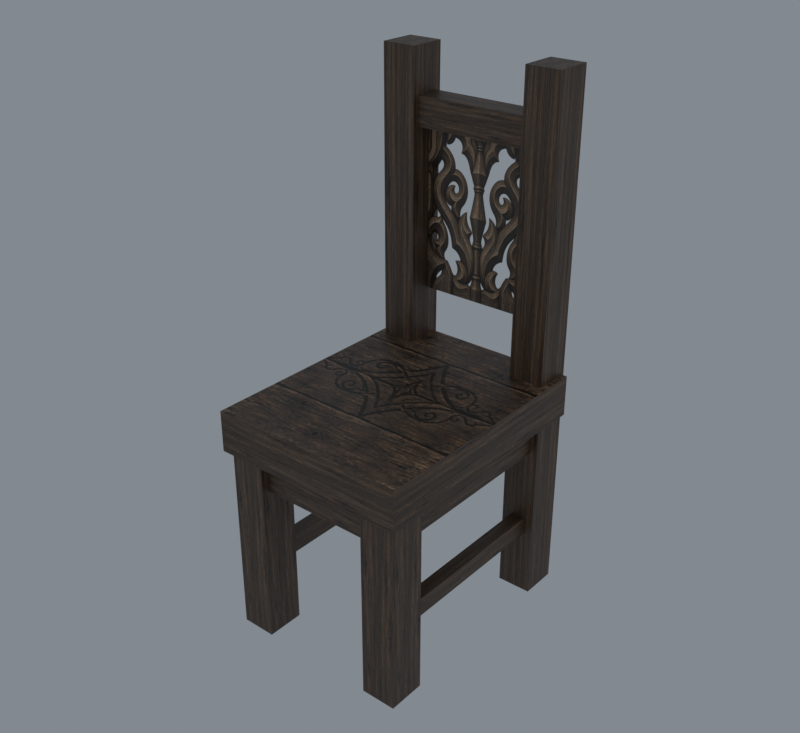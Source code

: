 # Source: import.blend  (saved by Blender 5.2.45; exported with 4.5.12 LTS)
import bpy
from mathutils import Matrix  # noqa: F401  (used for matrix-valued properties, if any)

bpy.ops.wm.read_factory_settings(use_empty=True)
scene = bpy.context.scene
scene.name = 'Beer01'

# ---- collections
col_collection = bpy.data.collections.new('Collection'); scene.collection.children.link(col_collection)

# ---- images (referenced by path relative to the original .blend; pixels are not part of the script)
import os
ASSET_DIR = os.environ.get("B2B_ASSET_DIR", "")  # directory of the original .blend (textures are referenced by path, not embedded)
HERE = os.path.dirname(os.path.abspath(__file__))  # packed textures are extracted next to this script under _unpacked/

def load_image(name, relpath, width, height, colorspace="sRGB"):
    """Load a texture the original file referenced (path relative to the .blend, or extracted next to this script)."""
    p = next((c for c in (os.path.join(HERE, relpath), os.path.join(ASSET_DIR, relpath)) if relpath and os.path.exists(c)), "")
    if p:
        img = bpy.data.images.load(p, check_existing=True)
        img.name = name
    else:  # same state as the original file: an image datablock whose file is absent (Cycles renders it pink)
        img = bpy.data.images.new(name, width, height)
        img.source = "FILE"
        img.filepath = "//" + (relpath or name)
    img.colorspace_settings.name = colorspace
    return img
img_bookshelf_jpg = load_image('bookshelf.jpg', '_unpacked/bookshelf.2fa3ef18.jpg', 512, 512, 'sRGB')
img_chair2_tga = load_image('chair2.tga', '_unpacked/chair2.1f883439.tga', 512, 512, 'sRGB')

# ---- materials (node trees are filled in below, after node groups)
mat_bookshelf_jpg = bpy.data.materials.new('bookshelf.jpg')
mat_bookshelf_jpg.diffuse_color = (0.9003, 0.5779, 0.9272, 1.0)
mat_chair2_tga = bpy.data.materials.new('chair2.tga')
mat_chair2_tga.diffuse_color = (0.829, 0.9385, 0.4861, 1.0)

# ---- material node trees
mat_bookshelf_jpg.use_nodes = True; mat_bookshelf_jpg.node_tree.nodes.clear()
_N = mat_bookshelf_jpg.node_tree.nodes; _L = mat_bookshelf_jpg.node_tree.links
n0 = _N.new('ShaderNodeBsdfPrincipled'); n0.name = 'Principled BSDF'; n0.location = (-200, 100)
n0.inputs[10].default_value = 0.005
n1 = _N.new('ShaderNodeOutputMaterial'); n1.name = 'Material Output'; n1.location = (200, 100)
n2 = _N.new('ShaderNodeTexImage'); n2.name = 'Image Texture'; n2.location = (-600, 100)
n2.image = img_bookshelf_jpg
_L.new(n0.outputs[0], n1.inputs[0])
_L.new(n2.outputs[0], n0.inputs[0])
n1.is_active_output = True
mat_chair2_tga.use_nodes = True; mat_chair2_tga.node_tree.nodes.clear()
_N = mat_chair2_tga.node_tree.nodes; _L = mat_chair2_tga.node_tree.links
n0 = _N.new('ShaderNodeBsdfPrincipled'); n0.name = 'Principled BSDF'; n0.location = (-200, 100)
n0.inputs[10].default_value = 0.005
n1 = _N.new('ShaderNodeOutputMaterial'); n1.name = 'Material Output'; n1.location = (200, 100)
n2 = _N.new('ShaderNodeTexImage'); n2.name = 'Image Texture'; n2.location = (-600, 100)
n2.image = img_chair2_tga
_L.new(n0.outputs[0], n1.inputs[0])
_L.new(n2.outputs[0], n0.inputs[0])
_L.new(n2.outputs[1], n0.inputs[4])
n1.is_active_output = True

# ---- world
world_world = bpy.data.worlds.new('World'); scene.world = world_world
world_world.use_nodes = True; world_world.node_tree.nodes.clear()
_N = world_world.node_tree.nodes; _L = world_world.node_tree.links
n0 = _N.new('ShaderNodeOutputWorld'); n0.name = 'World Output'; n0.location = (200, 100)
n1 = _N.new('ShaderNodeBackground'); n1.name = 'Background'; n1.location = (-200, 100)
n1.inputs[0].default_value = (0.32, 0.36, 0.4, 1.0)
n1.inputs[1].default_value = 0.7
_L.new(n1.outputs[0], n0.inputs[0])
n0.is_active_output = True
world_world.color = (0.05088, 0.05088, 0.05088)
world_world.sun_shadow_jitter_overblur = 0.0

# ---- meshes
me_furniture06 = bpy.data.meshes.new('Furniture06')
me_furniture06.from_pydata([(-19.65, 20.68, -0.0427), (-12.2, 28.72, -0.0427), (-12.2, 20.68, -0.0427), (-19.65, 20.68, 110.9), (-12.2, 28.72, 110.9), (-19.65, 28.72, 110.9), (-12.2, 20.68, 110.9), (-19.65, 28.72, -0.0427), (12.69, 20.68, -0.0427), (20.14, 28.72, -0.0427), (20.14, 20.68, -0.0427), (12.69, 20.68, 110.9), (20.14, 28.72, 110.9), (12.69, 28.72, 110.9), (20.14, 20.68, 110.9), (12.69, 28.72, -0.0427), (-19.65, -24.27, -0.0427), (-12.2, -16.23, -0.0427), (-12.2, -24.27, -0.0427), (-19.65, -24.27, 41.07), (-12.2, -16.23, 41.07), (-19.65, -16.23, 41.07), (-12.2, -24.27, 41.07), (-19.65, -16.23, -0.0427), (12.69, -24.27, -0.0427), (20.14, -16.23, -0.0427), (20.14, -24.27, -0.0427), (12.69, -24.27, 41.07), (20.14, -16.23, 41.07), (12.69, -16.23, 41.07), (20.14, -24.27, 41.07), (12.69, -16.23, -0.0427), (-20.84, 27.89, 49.78), (-20.84, -25.63, 49.78), (21.48, 27.89, 49.78), (21.48, -25.63, 49.78), (21.48, -25.63, 41.07), (-20.84, -25.63, 41.07), (21.48, 27.89, 41.07), (-20.84, 27.89, 41.07), (-13.33, 21.77, 95.46), (13.41, 27.76, 95.46), (13.41, 21.77, 95.46), (-13.33, 21.77, 101.5), (13.41, 27.76, 101.5), (-13.33, 27.76, 101.5), (13.41, 21.77, 101.5), (-13.33, 27.76, 95.46), (-17.9, -16.0, 34.0), (-13.9, 21.0, 34.0), (-13.9, -16.0, 34.0), (-17.9, -16.0, 41.07), (-13.9, 21.0, 41.07), (-17.9, 21.0, 41.07), (-13.9, -16.0, 41.07), (-17.9, 21.0, 34.0), (-17.4, -17.0, 14.0), (-14.4, 21.0, 14.0), (-14.4, -17.0, 14.0), (-17.4, -17.0, 18.0), (-14.4, 21.0, 18.0), (-17.4, 21.0, 18.0), (-14.4, -17.0, 18.0), (-17.4, 21.0, 14.0), (14.4, -16.0, 34.0), (18.4, 21.0, 34.0), (18.4, -16.0, 34.0), (14.4, -16.0, 41.07), (18.4, 21.0, 41.07), (14.4, 21.0, 41.07), (18.4, -16.0, 41.07), (14.4, 21.0, 34.0), (14.9, -17.0, 14.0), (17.9, 21.0, 14.0), (17.9, -17.0, 14.0), (14.9, -17.0, 18.0), (17.9, 21.0, 18.0), (14.9, 21.0, 18.0), (17.9, -17.0, 18.0), (14.9, 21.0, 14.0), (-12.19, -22.6, 34.0), (12.68, -18.6, 34.0), (12.68, -22.6, 34.0), (-12.19, -22.6, 41.07), (12.68, -18.6, 41.07), (-12.19, -18.6, 41.07), (12.68, -22.6, 41.07), (-12.19, -18.6, 34.0), (-12.95, 25.5, 60.65), (13.53, 25.5, 96.09), (13.53, 25.5, 60.65), (-12.95, 25.5, 96.09)], [], [(0, 1, 2), (3, 4, 5), (0, 6, 3), (7, 4, 1), (0, 5, 7), (2, 4, 6), (0, 7, 1), (3, 6, 4), (0, 2, 6), (7, 5, 4), (0, 3, 5), (2, 1, 4), (8, 9, 10), (11, 12, 13), (8, 14, 11), (15, 12, 9), (8, 13, 15), (10, 12, 14), (8, 15, 9), (11, 14, 12), (8, 10, 14), (15, 13, 12), (8, 11, 13), (10, 9, 12), (16, 17, 18), (19, 20, 21), (16, 22, 19), (23, 20, 17), (16, 21, 23), (18, 20, 22), (16, 23, 17), (19, 22, 20), (16, 18, 22), (23, 21, 20), (16, 19, 21), (18, 17, 20), (24, 25, 26), (27, 28, 29), (24, 30, 27), (31, 28, 25), (24, 29, 31), (26, 28, 30), (24, 31, 25), (27, 30, 28), (24, 26, 30), (31, 29, 28), (24, 27, 29), (26, 25, 28), (32, 33, 34), (35, 34, 33), (35, 33, 36), (37, 36, 33), (34, 35, 38), (36, 38, 35), (32, 34, 39), (38, 39, 34), (33, 32, 37), (39, 37, 32), (40, 41, 42), (43, 44, 45), (40, 46, 43), (47, 44, 41), (40, 45, 47), (42, 44, 46), (40, 47, 41), (43, 46, 44), (40, 42, 46), (47, 45, 44), (40, 43, 45), (42, 41, 44), (48, 49, 50), (51, 52, 53), (48, 54, 51), (55, 52, 49), (48, 53, 55), (50, 52, 54), (48, 55, 49), (51, 54, 52), (48, 50, 54), (55, 53, 52), (48, 51, 53), (50, 49, 52), (56, 57, 58), (59, 60, 61), (56, 62, 59), (63, 60, 57), (56, 61, 63), (58, 60, 62), (56, 63, 57), (59, 62, 60), (56, 58, 62), (63, 61, 60), (56, 59, 61), (58, 57, 60), (64, 65, 66), (67, 68, 69), (64, 70, 67), (71, 68, 65), (64, 69, 71), (66, 68, 70), (64, 71, 65), (67, 70, 68), (64, 66, 70), (71, 69, 68), (64, 67, 69), (66, 65, 68), (72, 73, 74), (75, 76, 77), (72, 78, 75), (79, 76, 73), (72, 77, 79), (74, 76, 78), (72, 79, 73), (75, 78, 76), (72, 74, 78), (79, 77, 76), (72, 75, 77), (74, 73, 76), (80, 81, 82), (83, 84, 85), (80, 86, 83), (87, 84, 81), (80, 85, 87), (82, 84, 86), (80, 87, 81), (83, 86, 84), (80, 82, 86), (87, 85, 84), (80, 83, 85), (82, 81, 84), (88, 89, 90), (89, 88, 91)])
me_furniture06.polygons.foreach_set('use_smooth', [True] * 132)
me_furniture06.polygons.foreach_set('material_index', [0, 0, 0, 0, 0, 0, 0, 0, 0, 0, 0, 0, 0, 0, 0, 0, 0, 0, 0, 0, 0, 0, 0, 0, 0, 0, 0, 0, 0, 0, 0, 0, 0, 0, 0, 0, 0, 0, 0, 0, 0, 0, 0, 0, 0, 0, 0, 0, 0, 0, 0, 0, 0, 0, 0, 0, 0, 0, 0, 0, 0, 0, 0, 0, 0, 0, 0, 0, 0, 0, 0, 0, 0, 0, 0, 0, 0, 0, 0, 0, 0, 0, 0, 0, 0, 0, 0, 0, 0, 0, 0, 0, 0, 0, 0, 0, 0, 0, 0, 0, 0, 0, 0, 0, 0, 0, 0, 0, 0, 0, 0, 0, 0, 0, 0, 0, 0, 0, 0, 0, 0, 0, 0, 0, 0, 0, 0, 0, 0, 0, 1, 1])
_k = set([(0, 2), (0, 3), (0, 7), (1, 2), (1, 4), (1, 7), (2, 6), (3, 5), (3, 6), (4, 5), (4, 6), (5, 7), (8, 10), (8, 11), (8, 15), (9, 10), (9, 12), (9, 15), (10, 14), (11, 13), (11, 14), (12, 13), (12, 14), (13, 15), (16, 18), (16, 19), (16, 23), (17, 18), (17, 20), (17, 23), (18, 22), (19, 21), (19, 22), (20, 21), (20, 22), (21, 23), (24, 26), (24, 27), (24, 31), (25, 26), (25, 28), (25, 31), (26, 30), (27, 29), (27, 30), (28, 29), (28, 30), (29, 31), (32, 33), (32, 34), (32, 37), (32, 39), (33, 35), (33, 36), (33, 37), (34, 35), (34, 38), (34, 39), (35, 36), (35, 38), (40, 42), (40, 43), (40, 47), (41, 42), (41, 44), (41, 47), (42, 46), (43, 45), (43, 46), (44, 45), (44, 46), (45, 47), (48, 50), (48, 51), (48, 55), (49, 50), (49, 52), (49, 55), (50, 54), (51, 53), (51, 54), (52, 53), (52, 54), (53, 55), (56, 58), (56, 59), (56, 63), (57, 58), (57, 60), (57, 63), (58, 62), (59, 61), (59, 62), (60, 61), (60, 62), (61, 63), (64, 66), (64, 67), (64, 71), (65, 66), (65, 68), (65, 71), (66, 70), (67, 69), (67, 70), (68, 69), (68, 70), (69, 71), (72, 74), (72, 75), (72, 79), (73, 74), (73, 76), (73, 79), (74, 78), (75, 77), (75, 78), (76, 77), (76, 78), (77, 79), (80, 82), (80, 83), (80, 87), (81, 82), (81, 84), (81, 87), (82, 86), (83, 85), (83, 86), (84, 85), (84, 86), (85, 87)])
me_furniture06.attributes.new('sharp_edge', 'BOOLEAN', 'EDGE').data.foreach_set('value', [ (min(e.vertices), max(e.vertices)) in _k for e in me_furniture06.edges])
_uv = me_furniture06.uv_layers.new(name='Float2')
_uv.uv.foreach_set('vector', [0.02, 0.02, 0.48, 0.48, 0.48, 0.02, 0.02, 0.02, 0.48, 0.48, 0.02, 0.48, 0.02, 0.02, 0.48, 0.48, 0.02, 0.48, 0.02, 0.02, 0.48, 0.48, 0.48, 0.02, 0.02, 0.02, 0.48, 0.48, 0.48, 0.02, 0.02, 0.02, 0.48, 0.48, 0.02, 0.48, 0.02, 0.02, 0.02, 0.48, 0.48, 0.48, 0.02, 0.02, 0.48, 0.02, 0.48, 0.48, 0.02, 0.02, 0.48, 0.02, 0.48, 0.48, 0.02, 0.02, 0.02, 0.48, 0.48, 0.48, 0.02, 0.02, 0.02, 0.48, 0.48, 0.48, 0.02, 0.02, 0.48, 0.02, 0.48, 0.48, 0.02, 0.02, 0.48, 0.48, 0.48, 0.02, 0.02, 0.02, 0.48, 0.48, 0.02, 0.48, 0.02, 0.02, 0.48, 0.48, 0.02, 0.48, 0.02, 0.02, 0.48, 0.48, 0.48, 0.02, 0.02, 0.02, 0.48, 0.48, 0.48, 0.02, 0.02, 0.02, 0.48, 0.48, 0.02, 0.48, 0.02, 0.02, 0.02, 0.48, 0.48, 0.48, 0.02, 0.02, 0.48, 0.02, 0.48, 0.48, 0.02, 0.02, 0.48, 0.02, 0.48, 0.48, 0.02, 0.02, 0.02, 0.48, 0.48, 0.48, 0.02, 0.02, 0.02, 0.48, 0.48, 0.48, 0.02, 0.02, 0.48, 0.02, 0.48, 0.48, 0.02, 0.02, 0.48, 0.48, 0.48, 0.02, 0.02, 0.02, 0.48, 0.48, 0.02, 0.48, 0.02, 0.02, 0.48, 0.48, 0.02, 0.48, 0.02, 0.02, 0.48, 0.48, 0.48, 0.02, 0.02, 0.02, 0.48, 0.48, 0.48, 0.02, 0.02, 0.02, 0.48, 0.48, 0.02, 0.48, 0.02, 0.02, 0.02, 0.48, 0.48, 0.48, 0.02, 0.02, 0.48, 0.02, 0.48, 0.48, 0.02, 0.02, 0.48, 0.02, 0.48, 0.48, 0.02, 0.02, 0.02, 0.48, 0.48, 0.48, 0.02, 0.02, 0.02, 0.48, 0.48, 0.48, 0.02, 0.02, 0.48, 0.02, 0.48, 0.48, 0.02, 0.02, 0.48, 0.48, 0.48, 0.02, 0.02, 0.02, 0.48, 0.48, 0.02, 0.48, 0.02, 0.02, 0.48, 0.48, 0.02, 0.48, 0.02, 0.02, 0.48, 0.48, 0.48, 0.02, 0.02, 0.02, 0.48, 0.48, 0.48, 0.02, 0.02, 0.02, 0.48, 0.48, 0.02, 0.48, 0.02, 0.02, 0.02, 0.48, 0.48, 0.48, 0.02, 0.02, 0.48, 0.02, 0.48, 0.48, 0.02, 0.02, 0.48, 0.02, 0.48, 0.48, 0.02, 0.02, 0.02, 0.48, 0.48, 0.48, 0.02, 0.02, 0.02, 0.48, 0.48, 0.48, 0.02, 0.02, 0.48, 0.02, 0.48, 0.48, 0.02, 0.98, 0.02, 0.52, 0.48, 0.98, 0.48, 0.52, 0.48, 0.98, 0.02, 0.52, 0.48, 0.48, 0.48, 0.02, 0.02001, 0.48, 0.02001, 0.02, 0.02001, 0.48, 0.48, 0.02, 0.48, 0.48, 0.48, 0.02, 0.02, 0.48, 0.02001, 0.02, 0.02, 0.48, 0.48, 0.02, 0.48, 0.02, 0.48, 0.48, 0.02, 0.02, 0.02, 0.48, 0.02, 0.02, 0.48, 0.48, 0.48, 0.02, 0.48, 0.48, 0.02001, 0.02, 0.02, 0.48, 0.02001, 0.02, 0.48, 0.48, 0.02, 0.02, 0.48, 0.48, 0.02, 0.48, 0.02, 0.02, 0.48, 0.48, 0.48, 0.02, 0.02, 0.02, 0.48, 0.48, 0.48, 0.02, 0.02, 0.02, 0.48, 0.48, 0.02, 0.48, 0.02, 0.02, 0.48, 0.48, 0.48, 0.02, 0.02, 0.02, 0.48, 0.48, 0.02, 0.48, 0.02, 0.02, 0.48, 0.02, 0.48, 0.48, 0.02, 0.02, 0.02, 0.48, 0.48, 0.48, 0.02, 0.02, 0.02, 0.48, 0.48, 0.48, 0.02, 0.02, 0.48, 0.02, 0.48, 0.48, 0.02, 0.02, 0.02, 0.48, 0.48, 0.48, 0.02, 0.02, 0.48, 0.02, 0.48, 0.48, 0.02, 0.02, 0.48, 0.48, 0.48, 0.02, 0.02, 0.02, 0.48, 0.48, 0.02, 0.48, 0.02, 0.02, 0.48, 0.48, 0.02, 0.48, 0.02, 0.02, 0.48, 0.48, 0.48, 0.02, 0.02, 0.02, 0.48, 0.48, 0.02, 0.48, 0.02, 0.02, 0.48, 0.48, 0.48, 0.02, 0.02, 0.02, 0.02, 0.48, 0.48, 0.48, 0.02, 0.02, 0.48, 0.02, 0.48, 0.48, 0.02, 0.02, 0.48, 0.02, 0.48, 0.48, 0.02, 0.02, 0.02, 0.48, 0.48, 0.48, 0.02, 0.02, 0.48, 0.02, 0.48, 0.48, 0.02, 0.02, 0.02, 0.48, 0.48, 0.48, 0.02, 0.02, 0.48, 0.48, 0.48, 0.02, 0.02, 0.02, 0.48, 0.48, 0.02, 0.48, 0.02, 0.02, 0.48, 0.48, 0.02, 0.48, 0.02, 0.02, 0.48, 0.48, 0.48, 0.02, 0.02, 0.02, 0.48, 0.48, 0.02, 0.48, 0.02, 0.02, 0.48, 0.48, 0.48, 0.02, 0.02, 0.02, 0.02, 0.48, 0.48, 0.48, 0.02, 0.02, 0.48, 0.02, 0.48, 0.48, 0.02, 0.02, 0.48, 0.02, 0.48, 0.48, 0.02, 0.02, 0.02, 0.48, 0.48, 0.48, 0.02, 0.02, 0.48, 0.02, 0.48, 0.48, 0.02, 0.02, 0.02, 0.48, 0.48, 0.48, 0.02, 0.02, 0.48, 0.48, 0.48, 0.02, 0.02, 0.02, 0.48, 0.48, 0.02, 0.48, 0.02, 0.02, 0.48, 0.48, 0.02, 0.48, 0.02, 0.02, 0.48, 0.48, 0.48, 0.02, 0.02, 0.02, 0.48, 0.48, 0.02, 0.48, 0.02, 0.02, 0.48, 0.48, 0.48, 0.02, 0.02, 0.02, 0.02, 0.48, 0.48, 0.48, 0.02, 0.02, 0.48, 0.02, 0.48, 0.48, 0.02, 0.02, 0.48, 0.02, 0.48, 0.48, 0.02, 0.02, 0.02, 0.48, 0.48, 0.48, 0.02, 0.02, 0.48, 0.02, 0.48, 0.48, 0.02, 0.02, 0.02, 0.48, 0.48, 0.48, 0.02, 0.02, 0.48, 0.48, 0.48, 0.02, 0.02, 0.02, 0.48, 0.48, 0.02, 0.48, 0.02, 0.02, 0.48, 0.48, 0.02, 0.48, 0.02, 0.02, 0.48, 0.48, 0.48, 0.02, 0.02, 0.02, 0.48, 0.48, 0.02, 0.48, 0.02, 0.02, 0.48, 0.48, 0.48, 0.02, 0.02, 0.02, 0.02, 0.48, 0.48, 0.48, 0.02, 0.02, 0.48, 0.02, 0.48, 0.48, 0.02, 0.02, 0.48, 0.02, 0.48, 0.48, 0.02, 0.02, 0.02, 0.48, 0.48, 0.48, 0.02, 0.02, 0.48, 0.02, 0.48, 0.48, 0.02, 0.02, 0.02, 0.48, 0.48, 0.48, 0.02, 0.02, 0.48, 0.48, 0.02, 0.48, 0.02, 0.02, 0.48, 0.48, 0.48, 0.02, 0.02, 0.02, 0.48, 0.48, 0.48, 0.02, 0.02, 0.02, 0.48, 0.48, 0.02, 0.48, 0.02, 0.02, 0.48, 0.48, 0.48, 0.02, 0.02, 0.02, 0.48, 0.48, 0.02, 0.48, 0.02, 0.02, 0.48, 0.02, 0.48, 0.48, 0.02, 0.02, 0.02, 0.48, 0.48, 0.48, 0.02, 0.02, 0.02, 0.48, 0.48, 0.48, 0.02, 0.02, 0.48, 0.02, 0.48, 0.48, 0.02, 0.02, 0.02, 0.48, 0.48, 0.48, 0.02, 0.02, 0.48, 0.02, 0.48, 0.48, 0.0005, 0.0005, 0.9995, 0.9995, 0.9995, 0.0005, 0.9995, 0.9995, 0.0005, 0.0005, 0.0005, 0.9995])
me_furniture06.materials.append(mat_bookshelf_jpg)
me_furniture06.materials.append(mat_chair2_tga)
me_furniture06.update()
me_furniture06.normals_split_custom_set([tuple(v) for v in zip(*[iter([0.0, 0.0, -1.0, 0.0, 0.0, -1.0, 0.0, 0.0, -1.0, 0.0, 0.0, 1.0, 0.0, 0.0, 1.0, 0.0, 0.0, 1.0, 0.0, -1.0, 0.0, 0.0, -1.0, 0.0, 0.0, -1.0, 0.0, 0.0, 1.0, 0.0, 0.0, 1.0, 0.0, 0.0, 1.0, 0.0, -1.0, 0.0, 0.0, -1.0, 0.0, 0.0, -1.0, 0.0, 0.0, 1.0, 0.0, 0.0, 1.0, 0.0, 0.0, 1.0, 0.0, 0.0, 0.0, 0.0, -1.0, 0.0, 0.0, -1.0, 0.0, 0.0, -1.0, 0.0, 0.0, 1.0, 0.0, 0.0, 1.0, 0.0, 0.0, 1.0, 0.0, -1.0, 0.0, 0.0, -1.0, 0.0, 0.0, -1.0, 0.0, 0.0, 1.0, 0.0, 0.0, 1.0, 0.0, 0.0, 1.0, 0.0, -1.0, 0.0, 0.0, -1.0, 0.0, 0.0, -1.0, 0.0, 0.0, 1.0, 0.0, 0.0, 1.0, 0.0, 0.0, 1.0, 0.0, 0.0, 0.0, 0.0, -1.0, 0.0, 0.0, -1.0, 0.0, 0.0, -1.0, 0.0, 0.0, 1.0, 0.0, 0.0, 1.0, 0.0, 0.0, 1.0, 0.0, -1.0, 0.0, 0.0, -1.0, 0.0, 0.0, -1.0, 0.0, 0.0, 1.0, 0.0, 0.0, 1.0, 0.0, 0.0, 1.0, 0.0, -1.0, 0.0, 0.0, -1.0, 0.0, 0.0, -1.0, 0.0, 0.0, 1.0, 0.0, 0.0, 1.0, 0.0, 0.0, 1.0, 0.0, 0.0, 0.0, 0.0, -1.0, 0.0, 0.0, -1.0, 0.0, 0.0, -1.0, 0.0, 0.0, 1.0, 0.0, 0.0, 1.0, 0.0, 0.0, 1.0, 0.0, -1.0, 0.0, 0.0, -1.0, 0.0, 0.0, -1.0, 0.0, 0.0, 1.0, 0.0, 0.0, 1.0, 0.0, 0.0, 1.0, 0.0, -1.0, 0.0, 0.0, -1.0, 0.0, 0.0, -1.0, 0.0, 0.0, 1.0, 0.0, 0.0, 1.0, 0.0, 0.0, 1.0, 0.0, 0.0, 0.0, 0.0, -1.0, 0.0, 0.0, -1.0, 0.0, 0.0, -1.0, 0.0, 0.0, 1.0, 0.0, 0.0, 1.0, 0.0, 0.0, 1.0, 0.0, -1.0, 0.0, 0.0, -1.0, 0.0, 0.0, -1.0, 0.0, 0.0, 1.0, 0.0, 0.0, 1.0, 0.0, 0.0, 1.0, 0.0, -1.0, 0.0, 0.0, -1.0, 0.0, 0.0, -1.0, 0.0, 0.0, 1.0, 0.0, 0.0, 1.0, 0.0, 0.0, 1.0, 0.0, 0.0, 0.0, 0.0, -1.0, 0.0, 0.0, -1.0, 0.0, 0.0, -1.0, 0.0, 0.0, 1.0, 0.0, 0.0, 1.0, 0.0, 0.0, 1.0, 0.0, -1.0, 0.0, 0.0, -1.0, 0.0, 0.0, -1.0, 0.0, 0.0, 1.0, 0.0, 0.0, 1.0, 0.0, 0.0, 1.0, 0.0, -1.0, 0.0, 0.0, -1.0, 0.0, 0.0, -1.0, 0.0, 0.0, 1.0, 0.0, 0.0, 1.0, 0.0, 0.0, 1.0, 0.0, 0.0, 0.0, 0.0, -1.0, 0.0, 0.0, -1.0, 0.0, 0.0, -1.0, 0.0, 0.0, 1.0, 0.0, 0.0, 1.0, 0.0, 0.0, 1.0, 0.0, -1.0, 0.0, 0.0, -1.0, 0.0, 0.0, -1.0, 0.0, 0.0, 1.0, 0.0, 0.0, 1.0, 0.0, 0.0, 1.0, 0.0, -1.0, 0.0, 0.0, -1.0, 0.0, 0.0, -1.0, 0.0, 0.0, 1.0, 0.0, 0.0, 1.0, 0.0, 0.0, 1.0, 0.0, 0.0, 0.0, 0.0, -1.0, 0.0, 0.0, -1.0, 0.0, 0.0, -1.0, 0.0, 0.0, 1.0, 0.0, 0.0, 1.0, 0.0, 0.0, 1.0, 0.0, -1.0, 0.0, 0.0, -1.0, 0.0, 0.0, -1.0, 0.0, 0.0, 1.0, 0.0, 0.0, 1.0, 0.0, 0.0, 1.0, 0.0, -1.0, 0.0, 0.0, -1.0, 0.0, 0.0, -1.0, 0.0, 0.0, 1.0, 0.0, 0.0, 1.0, 0.0, 0.0, 1.0, 0.0, 0.0, 0.0, 0.0, 1.0, 0.0, 0.0, 1.0, 0.0, 0.0, 1.0, 0.0, 0.0, 1.0, 0.0, 0.0, 1.0, 0.0, 0.0, 1.0, 0.0, -1.0, 0.0, 0.0, -1.0, 0.0, 0.0, -1.0, 0.0, 0.0, -1.0, 0.0, 0.0, -1.0, 0.0, 0.0, -1.0, 0.0, 1.0, 0.0, 0.0, 1.0, 0.0, 0.0, 1.0, 0.0, 0.0, 1.0, 6.546e-08, 0.0, 1.0, 6.546e-08, 0.0, 1.0, 6.546e-08, 0.0, 0.0, 1.0, 0.0, 0.0, 1.0, 0.0, 0.0, 1.0, 0.0, 0.0, 1.0, 0.0, 0.0, 1.0, 0.0, 0.0, 1.0, 0.0, -1.0, 0.0, 0.0, -1.0, 0.0, 0.0, -1.0, 0.0, 0.0, -1.0, 0.0, 0.0, -1.0, 0.0, 0.0, -1.0, 0.0, 0.0, 0.0, 0.0, -1.0, 0.0, 0.0, -1.0, 0.0, 0.0, -1.0, 0.0, 0.0, 1.0, 0.0, 0.0, 1.0, 0.0, 0.0, 1.0, 0.0, -1.0, 0.0, 0.0, -1.0, 0.0, 0.0, -1.0, 0.0, 0.0, 1.0, 0.0, 0.0, 1.0, 0.0, 0.0, 1.0, 0.0, -1.0, 0.0, 0.0, -1.0, 0.0, 0.0, -1.0, 0.0, 0.0, 1.0, 0.0, 0.0, 1.0, 0.0, 0.0, 1.0, 0.0, 0.0, 0.0, 0.0, -1.0, 0.0, 0.0, -1.0, 0.0, 0.0, -1.0, 0.0, 0.0, 1.0, 0.0, 0.0, 1.0, 0.0, 0.0, 1.0, 0.0, -1.0, 0.0, 0.0, -1.0, 0.0, 0.0, -1.0, 0.0, 0.0, 1.0, 0.0, 0.0, 1.0, 0.0, 0.0, 1.0, 0.0, -1.0, 0.0, 0.0, -1.0, 0.0, 0.0, -1.0, 0.0, 0.0, 1.0, 0.0, 0.0, 1.0, 0.0, 0.0, 1.0, 0.0, 0.0, 0.0, 0.0, -1.0, 0.0, 0.0, -1.0, 0.0, 0.0, -1.0, 0.0, 0.0, 1.0, 0.0, 0.0, 1.0, 0.0, 0.0, 1.0, 0.0, -1.0, 0.0, 0.0, -1.0, 0.0, 0.0, -1.0, 0.0, 0.0, 1.0, 0.0, 0.0, 1.0, 0.0, 0.0, 1.0, 0.0, -1.0, 0.0, 0.0, -1.0, 0.0, 0.0, -1.0, 0.0, 0.0, 1.0, 0.0, 0.0, 1.0, 0.0, 0.0, 1.0, 0.0, 0.0, 0.0, 0.0, -1.0, 0.0, 0.0, -1.0, 0.0, 0.0, -1.0, 0.0, 0.0, 1.0, 0.0, 0.0, 1.0, 0.0, 0.0, 1.0, 0.0, -1.0, 0.0, 0.0, -1.0, 0.0, 0.0, -1.0, 0.0, 0.0, 1.0, 0.0, 0.0, 1.0, 0.0, 0.0, 1.0, 0.0, -1.0, 0.0, 0.0, -1.0, 0.0, 0.0, -1.0, 0.0, 0.0, 1.0, 0.0, 0.0, 1.0, 0.0, 0.0, 1.0, 0.0, 0.0, 0.0, 0.0, -1.0, 0.0, 0.0, -1.0, 0.0, 0.0, -1.0, 0.0, 0.0, 1.0, 0.0, 0.0, 1.0, 0.0, 0.0, 1.0, 0.0, -1.0, 0.0, 0.0, -1.0, 0.0, 0.0, -1.0, 0.0, 0.0, 1.0, 0.0, 0.0, 1.0, 0.0, 0.0, 1.0, 0.0, -1.0, 0.0, 0.0, -1.0, 0.0, 0.0, -1.0, 0.0, 0.0, 1.0, 0.0, 0.0, 1.0, 0.0, 0.0, 1.0, 0.0, 0.0, 0.0, 0.0, -1.0, 0.0, 0.0, -1.0, 0.0, 0.0, -1.0, 0.0, 0.0, 1.0, 0.0, 0.0, 1.0, 0.0, 0.0, 1.0, 0.0, -1.0, 0.0, 0.0, -1.0, 0.0, 0.0, -1.0, 0.0, 0.0, 1.0, 0.0, 0.0, 1.0, 0.0, 0.0, 1.0, 0.0, -1.0, 0.0, 0.0, -1.0, 0.0, 0.0, -1.0, 0.0, 0.0, 1.0, 0.0, 0.0, 1.0, 0.0, 0.0, 1.0, 0.0, 0.0, 0.0, 0.0, -1.0, 0.0, 0.0, -1.0, 0.0, 0.0, -1.0, 0.0, 0.0, 1.0, 0.0, 0.0, 1.0, 0.0, 0.0, 1.0, 0.0, -1.0, 0.0, 0.0, -1.0, 0.0, 0.0, -1.0, 0.0, 0.0, 1.0, 0.0, 0.0, 1.0, 0.0, 0.0, 1.0, 0.0, -1.0, 0.0, 0.0, -1.0, 0.0, 0.0, -1.0, 0.0, 0.0, 1.0, 0.0, 0.0, 1.0, 0.0, 0.0, 1.0, 0.0, 0.0, 0.0, 0.0, -1.0, 0.0, 0.0, -1.0, 0.0, 0.0, -1.0, 0.0, 0.0, 1.0, 0.0, 0.0, 1.0, 0.0, 0.0, 1.0, 0.0, -1.0, 0.0, 0.0, -1.0, 0.0, 0.0, -1.0, 0.0, 0.0, 1.0, 0.0, 0.0, 1.0, 0.0, 0.0, 1.0, 0.0, -1.0, 0.0, 0.0, -1.0, 0.0, 0.0, -1.0, 0.0, 0.0, 1.0, 0.0, 0.0, 1.0, 0.0, 0.0, 1.0, 0.0, 0.0, 0.0, 0.0, -1.0, 0.0, 0.0, -1.0, 0.0, 0.0, -1.0, 0.0, 0.0, 1.0, 0.0, 0.0, 1.0, 0.0, 0.0, 1.0, 0.0, -1.0, 0.0, 0.0, -1.0, 0.0, 0.0, -1.0, 0.0, 0.0, 1.0, 0.0, 0.0, 1.0, 0.0, 0.0, 1.0, 0.0, -1.0, 0.0, 0.0, -1.0, 0.0, 0.0, -1.0, 0.0, 0.0, 1.0, 0.0, 0.0, 1.0, 0.0, 0.0, 1.0, 0.0, 0.0, 0.0, 0.0, -1.0, 0.0, 0.0, -1.0, 0.0, 0.0, -1.0, 0.0, 0.0, 1.0, 0.0, 0.0, 1.0, 0.0, 0.0, 1.0, 0.0, -1.0, 0.0, 0.0, -1.0, 0.0, 0.0, -1.0, 0.0, 0.0, 1.0, 0.0, 0.0, 1.0, 0.0, 0.0, 1.0, 0.0, -1.0, 0.0, 0.0, -1.0, 0.0, 0.0, -1.0, 0.0, 0.0, 1.0, 0.0, 0.0, 1.0, 0.0, 0.0, 1.0, 0.0, 0.0, 0.0, 0.0, -1.0, 0.0, 0.0, -1.0, 0.0, 0.0, -1.0, 0.0, 0.0, 1.0, 0.0, 0.0, 1.0, 0.0, 0.0, 1.0, 0.0, -1.0, 0.0, 0.0, -1.0, 0.0, 0.0, -1.0, 0.0, 0.0, 1.0, 0.0, 0.0, 1.0, 0.0, 0.0, 1.0, 0.0, -1.0, 0.0, 0.0, -1.0, 0.0, 0.0, -1.0, 0.0, 0.0, 1.0, 0.0, 0.0, 1.0, 0.0, 0.0, 1.0, 0.0, 0.0, 0.0, 0.0, -1.0, 0.0, 0.0, -1.0, 0.0, 0.0, -1.0, 0.0, 0.0, 1.0, 0.0, 0.0, 1.0, 0.0, 0.0, 1.0, 0.0, -1.0, 0.0, 0.0, -1.0, 0.0, 0.0, -1.0, 0.0, 0.0, 1.0, 0.0, 0.0, 1.0, 0.0, 0.0, 1.0, 0.0, -1.0, 0.0, 0.0, -1.0, 0.0, 0.0, -1.0, 0.0, 0.0, 1.0, 0.0, 0.0, 1.0, 0.0, 0.0, 1.0, 0.0, 0.0, 0.0, 1.0, 0.0, 0.0, 1.0, 0.0, 0.0, 1.0, 0.0, 0.0, 1.0, 0.0, 0.0, 1.0, 0.0, 0.0, 1.0, 0.0])] * 3)])
arm_furniture06_skeleton = bpy.data.armatures.new('Furniture06_skeleton')  # bones are not reproduced

# ---- objects
ob_furniture06_skeleton = bpy.data.objects.new('Furniture06_skeleton', arm_furniture06_skeleton)
ob_furniture06 = bpy.data.objects.new('Furniture06', me_furniture06)

# ---- transforms, parenting, visibility, modifiers, constraints
ob_furniture06_skeleton.location = (0.0, 0.0, 0.0)
ob_furniture06_skeleton.show_in_front = True
ob_furniture06.parent = ob_furniture06_skeleton
ob_furniture06.location = (0.0, 0.0, 0.0)
_vg = ob_furniture06.vertex_groups.new(name='Box11')
_vg.add([0, 1, 2, 3, 4, 5, 6, 7, 8, 9, 10, 11, 12, 13, 14, 15, 16, 17, 18, 19, 20, 21, 22, 23, 24, 25, 26, 27, 28, 29, 30, 31, 32, 33, 34, 35, 36, 37, 38, 39, 40, 41, 42, 43, 44, 45, 46, 47, 48, 49, 50, 51, 52, 53, 54, 55, 56, 57, 58, 59, 60, 61, 62, 63, 64, 65, 66, 67, 68, 69, 70, 71, 72, 73, 74, 75, 76, 77, 78, 79, 80, 81, 82, 83, 84, 85, 86, 87, 88, 89, 90, 91], 1.0, 'REPLACE')
_m = ob_furniture06.modifiers.new('Armature', 'ARMATURE')
_m.object = ob_furniture06_skeleton

# ---- collection membership
scene.collection.objects.link(ob_furniture06_skeleton)
scene.collection.objects.link(ob_furniture06)

# ---- scene / render settings (as saved in the file)
scene.frame_start = 0; scene.frame_end = 0; scene.frame_set(0)
scene.render.engine = 'CYCLES'
scene.render.resolution_x = 480
scene.render.resolution_y = 440
scene.render.film_transparent = True
scene.render.bake_bias = 0.0
scene.render.bake_samples = 0
scene.render.compositor_device = 'GPU'
scene.cycles.samples = 8
scene.eevee.use_volume_custom_range = False
scene.eevee.fast_gi_thickness_near = 0.1
scene.eevee.fast_gi_thickness_far = 0.0
scene.eevee.ray_tracing_options.screen_trace_thickness = 0.1
scene.view_settings.view_transform = 'Standard'
bpy.context.view_layer.update()

# ---- added for rendering (the .blend has no active camera): camera
cam_auto = bpy.data.cameras.new('AutoCamera')
cam_auto.lens = 50.0
cam_auto.sensor_width = 36.0
cam_auto.clip_end = 2119.77
ob_auto_camera = bpy.data.objects.new('AutoCamera', cam_auto)
scene.collection.objects.link(ob_auto_camera)
ob_auto_camera.location = (121.105, -143.397, 152.035)
ob_auto_camera.rotation_euler = (1.09748, -7.21219e-08, 0.694738)
scene.camera = ob_auto_camera
bpy.context.view_layer.update()
